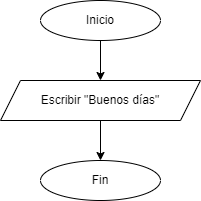

The diagram above was exported from draw.io. Its source (the exported page's mxGraphModel, read from the mxfile embedded in the PNG):
<mxGraphModel dx="1038" dy="617" grid="1" gridSize="10" guides="1" tooltips="1" connect="1" arrows="1" fold="1" page="1" pageScale="1" pageWidth="827" pageHeight="1169" math="0" shadow="0">
  <root>
    <mxCell id="WIyWlLk6GJQsqaUBKTNV-0" />
    <mxCell id="WIyWlLk6GJQsqaUBKTNV-1" parent="WIyWlLk6GJQsqaUBKTNV-0" />
    <mxCell id="ZFQTMdej2igw1MpCcX1O-3" style="edgeStyle=orthogonalEdgeStyle;rounded=0;orthogonalLoop=1;jettySize=auto;html=1;exitX=0.5;exitY=1;exitDx=0;exitDy=0;entryX=0.5;entryY=0;entryDx=0;entryDy=0;" parent="WIyWlLk6GJQsqaUBKTNV-1" source="ZFQTMdej2igw1MpCcX1O-0" target="ZFQTMdej2igw1MpCcX1O-1" edge="1">
      <mxGeometry relative="1" as="geometry" />
    </mxCell>
    <mxCell id="ZFQTMdej2igw1MpCcX1O-0" value="Inicio" style="ellipse;whiteSpace=wrap;html=1;" parent="WIyWlLk6GJQsqaUBKTNV-1" vertex="1">
      <mxGeometry x="320" y="80" width="120" height="40" as="geometry" />
    </mxCell>
    <mxCell id="ZFQTMdej2igw1MpCcX1O-4" style="edgeStyle=orthogonalEdgeStyle;rounded=0;orthogonalLoop=1;jettySize=auto;html=1;exitX=0.5;exitY=1;exitDx=0;exitDy=0;entryX=0.5;entryY=0;entryDx=0;entryDy=0;" parent="WIyWlLk6GJQsqaUBKTNV-1" source="ZFQTMdej2igw1MpCcX1O-1" target="ZFQTMdej2igw1MpCcX1O-2" edge="1">
      <mxGeometry relative="1" as="geometry" />
    </mxCell>
    <mxCell id="ZFQTMdej2igw1MpCcX1O-1" value="Escribir &quot;Buenos días&quot;" style="shape=parallelogram;perimeter=parallelogramPerimeter;whiteSpace=wrap;html=1;fixedSize=1;" parent="WIyWlLk6GJQsqaUBKTNV-1" vertex="1">
      <mxGeometry x="280" y="160" width="200" height="40" as="geometry" />
    </mxCell>
    <mxCell id="ZFQTMdej2igw1MpCcX1O-2" value="Fin" style="ellipse;whiteSpace=wrap;html=1;" parent="WIyWlLk6GJQsqaUBKTNV-1" vertex="1">
      <mxGeometry x="320" y="240" width="120" height="40" as="geometry" />
    </mxCell>
  </root>
</mxGraphModel>